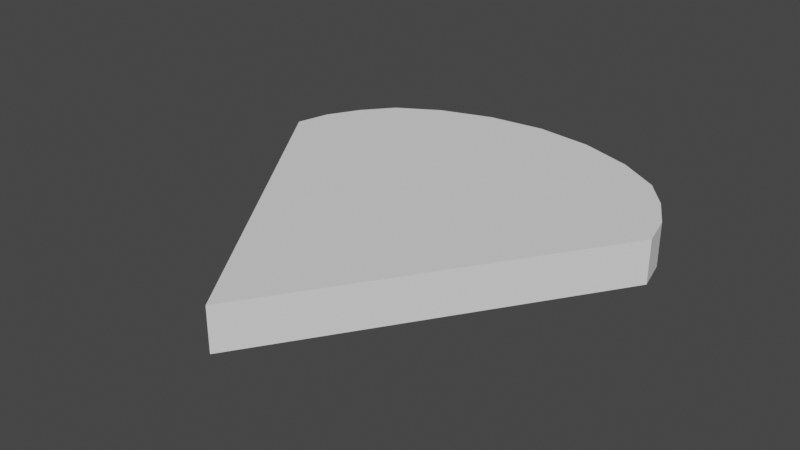 # Source: EyeSight.blend  (saved by Blender 2.90.8; exported with 4.5.12 LTS)
import bpy
from mathutils import Matrix  # noqa: F401  (used for matrix-valued properties, if any)

bpy.ops.wm.read_factory_settings(use_empty=True)
scene = bpy.context.scene
scene.name = 'Scene'

# ---- collections
col_collection = bpy.data.collections.new('Collection'); scene.collection.children.link(col_collection)

# ---- world
world_world = bpy.data.worlds.new('World'); scene.world = world_world
world_world.use_nodes = True; world_world.node_tree.nodes.clear()
_N = world_world.node_tree.nodes; _L = world_world.node_tree.links
n0 = _N.new('ShaderNodeOutputWorld'); n0.name = 'World Output'; n0.location = (300, 300)
n1 = _N.new('ShaderNodeBackground'); n1.name = 'Background'; n1.location = (10, 300)
n1.inputs[0].default_value = (0.05088, 0.05088, 0.05088, 1.0)
_L.new(n1.outputs[0], n0.inputs[0])
n0.is_active_output = True
world_world.color = (0.05088, 0.05088, 0.05088)
world_world.use_sun_shadow = False
world_world.sun_shadow_jitter_overblur = 0.0

# ---- meshes
me_circle = bpy.data.meshes.new('Circle')
me_circle.from_pydata([(-3.03e-07, 5.393, 0.0), (-0.6865, 5.313, 0.0), (-1.317, 5.1, 0.0), (-1.815, 4.8, 0.0), (-2.108, 4.452, 0.0), (-2.325, 4.069, 0.0), (-2.425, 3.671, 0.0), (-3.894e-07, 0.01831, 0.0), (2.425, 3.671, 0.0), (2.325, 4.069, 0.0), (2.108, 4.452, 0.0), (1.815, 4.8, 0.0), (1.317, 5.1, 0.0), (0.6865, 5.313, 0.0), (-3.03e-07, 5.393, 0.5144), (-0.6865, 5.313, 0.5144), (-1.317, 5.1, 0.5144), (-1.815, 4.8, 0.5144), (-2.108, 4.452, 0.5144), (-2.325, 4.069, 0.5144), (-2.425, 3.671, 0.5144), (-3.894e-07, 0.01831, 0.5144), (2.425, 3.671, 0.5144), (2.325, 4.069, 0.5144), (2.108, 4.452, 0.5144), (1.815, 4.8, 0.5144), (1.317, 5.1, 0.5144), (0.6865, 5.313, 0.5144)], [], [(1, 0, 13, 12, 11, 10, 9, 8, 7, 6, 5, 4, 3, 2), (15, 16, 17, 18, 19, 20, 21, 22, 23, 24, 25, 26, 27, 14), (9, 10, 24, 23), (2, 3, 17, 16), (10, 11, 25, 24), (3, 4, 18, 17), (11, 12, 26, 25), (4, 5, 19, 18), (12, 13, 27, 26), (5, 6, 20, 19), (13, 0, 14, 27), (6, 7, 21, 20), (7, 8, 22, 21), (0, 1, 15, 14), (8, 9, 23, 22), (1, 2, 16, 15)])
_uv = me_circle.uv_layers.new(name='UVMap')
_uv.uv.foreach_set('vector', [0.0, 0.0, 0.0, 0.0, 0.0, 0.0, 0.0, 0.0, 0.0, 0.0, 0.0, 0.0, 0.0, 0.0, 0.0, 0.0, 0.0, 0.0, 0.0, 0.0, 0.0, 0.0, 0.0, 0.0, 0.0, 0.0, 0.0, 0.0, 0.0, 0.0, 0.0, 0.0, 0.0, 0.0, 0.0, 0.0, 0.0, 0.0, 0.0, 0.0, 0.0, 0.0, 0.0, 0.0, 0.0, 0.0, 0.0, 0.0, 0.0, 0.0, 0.0, 0.0, 0.0, 0.0, 0.0, 0.0, 0.0, 0.0, 0.0, 0.0, 0.0, 0.0, 0.0, 0.0, 0.0, 0.0, 0.0, 0.0, 0.0, 0.0, 0.0, 0.0, 0.0, 0.0, 0.0, 0.0, 0.0, 0.0, 0.0, 0.0, 0.0, 0.0, 0.0, 0.0, 0.0, 0.0, 0.0, 0.0, 0.0, 0.0, 0.0, 0.0, 0.0, 0.0, 0.0, 0.0, 0.0, 0.0, 0.0, 0.0, 0.0, 0.0, 0.0, 0.0, 0.0, 0.0, 0.0, 0.0, 0.0, 0.0, 0.0, 0.0, 0.0, 0.0, 0.0, 0.0, 0.0, 0.0, 0.0, 0.0, 0.0, 0.0, 0.0, 0.0, 0.0, 0.0, 0.0, 0.0, 0.0, 0.0, 0.0, 0.0, 0.0, 0.0, 0.0, 0.0, 0.0, 0.0, 0.0, 0.0, 0.0, 0.0, 0.0, 0.0, 0.0, 0.0, 0.0, 0.0, 0.0, 0.0, 0.0, 0.0, 0.0, 0.0, 0.0, 0.0, 0.0, 0.0, 0.0, 0.0, 0.0, 0.0, 0.0, 0.0, 0.0, 0.0, 0.0, 0.0])
me_circle.use_remesh_fix_poles = True
me_circle.use_remesh_preserve_attributes = False
me_circle.use_mirror_vertex_groups = False
me_circle.update()
me_circle_001 = bpy.data.meshes.new('Circle.001')
me_circle_001.from_pydata([(-3.03e-07, 5.393, 0.0), (-0.6865, 5.313, 0.0), (-1.317, 5.1, 0.0), (-1.815, 4.8, 0.0), (-2.108, 4.452, 0.0), (-2.325, 4.069, 0.0), (-2.425, 3.671, 0.0), (-3.894e-07, 0.01831, 0.0), (2.425, 3.671, 0.0), (2.325, 4.069, 0.0), (2.108, 4.452, 0.0), (1.815, 4.8, 0.0), (1.317, 5.1, 0.0), (0.6865, 5.313, 0.0)], [], [(1, 2, 3, 4, 5, 6, 7, 8, 9, 10, 11, 12, 13, 0)])
_uv = me_circle_001.uv_layers.new(name='UVMap')
_uv.uv.foreach_set('vector', [0.0, 0.0, 0.0, 0.0, 0.0, 0.0, 0.0, 0.0, 0.0, 0.0, 0.0, 0.0, 0.0, 0.0, 0.0, 0.0, 0.0, 0.0, 0.0, 0.0, 0.0, 0.0, 0.0, 0.0, 0.0, 0.0, 0.0, 0.0])
me_circle_001.use_remesh_fix_poles = True
me_circle_001.use_remesh_preserve_attributes = False
me_circle_001.use_mirror_vertex_groups = False
me_circle_001.update()

# ---- objects
ob_circle = bpy.data.objects.new('Circle', me_circle)
ob_eyesightareamesh = bpy.data.objects.new('EyeSightAreaMesh', me_circle_001)

# ---- transforms, parenting, visibility, modifiers, constraints
ob_circle.location = (0.0, 0.0, 0.0)
ob_circle.lineart.crease_threshold = 0.0
ob_eyesightareamesh.location = (0.0, 0.0, 0.0)
ob_eyesightareamesh.lineart.crease_threshold = 0.0

# ---- collection membership
col_collection.objects.link(ob_circle)
col_collection.objects.link(ob_eyesightareamesh)

# ---- scene / render settings (as saved in the file)
scene.frame_start = 1; scene.frame_end = 250; scene.frame_set(1)
scene.render.engine = 'BLENDER_EEVEE_NEXT'
scene.cycles.use_denoising = False
scene.cycles.samples = 128
scene.cycles.sampling_pattern = 'TABULATED_SOBOL'
scene.cycles.use_adaptive_sampling = False
scene.cycles.use_light_tree = False
scene.view_settings.view_transform = 'Filmic'
bpy.context.view_layer.update()

# ---- added for rendering (the .blend has no active camera and no usable light): camera, sun
cam_auto = bpy.data.cameras.new('AutoCamera')
cam_auto.lens = 50.0
cam_auto.sensor_width = 36.0
cam_auto.clip_end = 1000.0
ob_auto_camera = bpy.data.objects.new('AutoCamera', cam_auto)
scene.collection.objects.link(ob_auto_camera)
ob_auto_camera.location = (6.71498, -5.35234, 5.62916)
ob_auto_camera.rotation_euler = (1.09748, -7.21219e-08, 0.694738)
scene.camera = ob_auto_camera
light_auto_sun = bpy.data.lights.new('AutoSun', 'SUN')
light_auto_sun.energy = 3.0
light_auto_sun.angle = 0.0523599
ob_auto_sun = bpy.data.objects.new('AutoSun', light_auto_sun)
scene.collection.objects.link(ob_auto_sun)
ob_auto_sun.rotation_euler = (0.872665, 0.174533, 0.523599)
bpy.context.view_layer.update()
